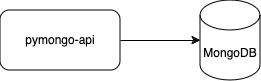

The diagram above was exported from draw.io. Its source (the exported page's mxGraphModel, read from the mxfile embedded in the PNG):
<mxGraphModel dx="954" dy="533" grid="1" gridSize="10" guides="1" tooltips="1" connect="1" arrows="1" fold="1" page="1" pageScale="1" pageWidth="1169" pageHeight="827" math="0" shadow="0">
  <root>
    <mxCell id="0" />
    <mxCell id="1" parent="0" />
    <mxCell id="zA23MoTUsTF4_91t8viU-2" value="MongoDB" style="shape=cylinder3;whiteSpace=wrap;html=1;boundedLbl=1;backgroundOutline=1;size=15;" parent="1" vertex="1">
      <mxGeometry x="560" y="280" width="60" height="80" as="geometry" />
    </mxCell>
    <mxCell id="zA23MoTUsTF4_91t8viU-3" value="pymongo-api" style="rounded=1;whiteSpace=wrap;html=1;" parent="1" vertex="1">
      <mxGeometry x="360" y="290" width="120" height="60" as="geometry" />
    </mxCell>
    <mxCell id="zA23MoTUsTF4_91t8viU-4" style="edgeStyle=orthogonalEdgeStyle;rounded=0;orthogonalLoop=1;jettySize=auto;html=1;exitX=1;exitY=0.5;exitDx=0;exitDy=0;entryX=0;entryY=0.5;entryDx=0;entryDy=0;entryPerimeter=0;" parent="1" source="zA23MoTUsTF4_91t8viU-3" target="zA23MoTUsTF4_91t8viU-2" edge="1">
      <mxGeometry relative="1" as="geometry" />
    </mxCell>
  </root>
</mxGraphModel>